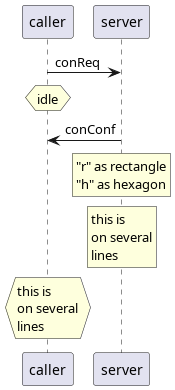

The diagram above was rendered by PlantUML. Its source (embedded in the PNG):
@startuml
caller -> server : conReq
hnote over caller : idle
caller <- server : conConf
rnote over server
 "r" as rectangle
 "h" as hexagon
endrnote
rnote over server
 this is
 on several
 lines
endrnote
hnote over caller
 this is
 on several
 lines
endhnote
@enduml